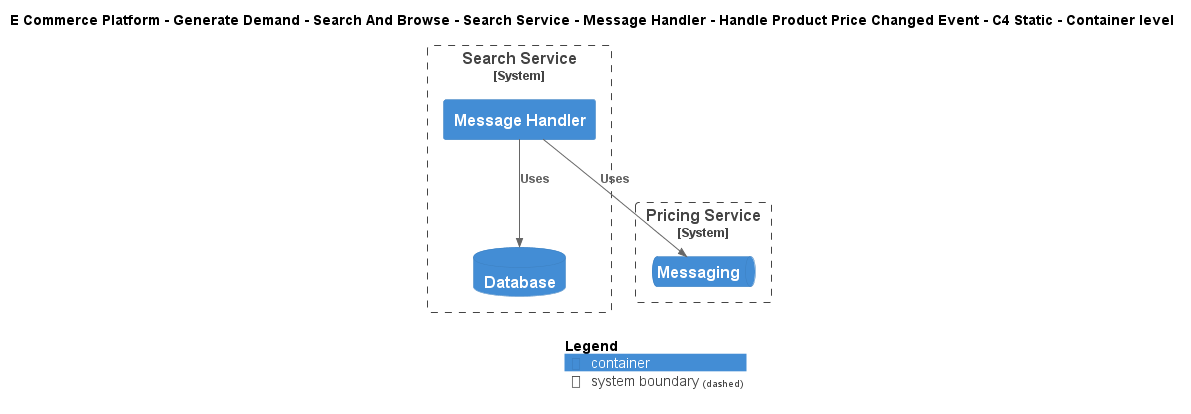

The diagram above was rendered by PlantUML. Its source (embedded in the PNG):
@startuml
!include ..\..\..\..\..\..\..\..\..\.c4s\C4_Container.puml

AddElementTag("c4interflow:lifecycle:new", $bgColor=green, $fontColor=#ffffff, $borderColor=green, $shadowing="False")
AddElementTag("c4interflow:lifecycle:changed", $bgColor=orange, $fontColor=#ffffff, $borderColor=orange, $shadowing="False")
AddElementTag("c4interflow:lifecycle:removed", $bgColor=red, $fontColor=#ffffff, $borderColor=red, $shadowing="False")

AddRelTag("c4interflow:lifecycle:new", $textColor=green, $lineColor=green)
AddRelTag("c4interflow:lifecycle:changed", $textColor=orange, $lineColor=orange)
AddRelTag("c4interflow:lifecycle:removed", $textColor=red, $lineColor=red)

SHOW_PERSON_PORTRAIT()
LAYOUT_TOP_DOWN()

skinparam linetype polyline

title E Commerce Platform - Generate Demand - Search And Browse - Search Service - Message Handler - Handle Product Price Changed Event - C4 Static - Container level


System_Boundary(ECommercePlatform.GenerateDemand.SearchAndBrowse.SoftwareSystems.SearchService, "Search Service") {
    Container(ECommercePlatform.GenerateDemand.SearchAndBrowse.SoftwareSystems.SearchService.Containers.MessageHandler, "Message Handler", "", "")
    ContainerDb(ECommercePlatform.GenerateDemand.SearchAndBrowse.SoftwareSystems.SearchService.Containers.Database, "Database", "", "")
}

System_Boundary(ECommercePlatform.CreateProduct.PriceManagement.SoftwareSystems.PricingService, "Pricing Service") {
    ContainerQueue(ECommercePlatform.CreateProduct.PriceManagement.SoftwareSystems.PricingService.Containers.Messaging, "Messaging", "", "")
}

Rel(ECommercePlatform.GenerateDemand.SearchAndBrowse.SoftwareSystems.SearchService.Containers.MessageHandler, ECommercePlatform.CreateProduct.PriceManagement.SoftwareSystems.PricingService.Containers.Messaging, "Uses")
Rel(ECommercePlatform.GenerateDemand.SearchAndBrowse.SoftwareSystems.SearchService.Containers.MessageHandler, ECommercePlatform.GenerateDemand.SearchAndBrowse.SoftwareSystems.SearchService.Containers.Database, "Uses")


SHOW_LEGEND()
@enduml